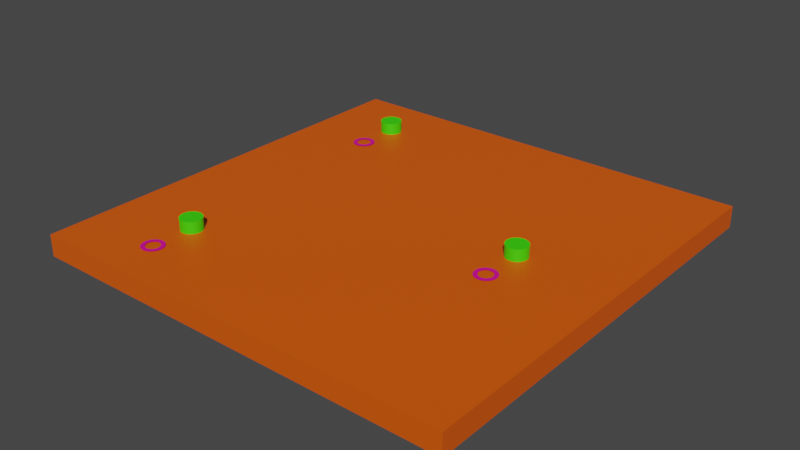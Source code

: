 # Source: riskmap.blend  (saved by Blender 3.6.13; exported with 4.5.12 LTS)
import bpy
from mathutils import Matrix  # noqa: F401  (used for matrix-valued properties, if any)

bpy.ops.wm.read_factory_settings(use_empty=True)
scene = bpy.context.scene
scene.name = 'Scene'

# ---- materials (node trees are filled in below, after node groups)
mat_floormat = bpy.data.materials.new('floormat')
mat_floormat.use_transparent_shadow = False
mat_circlemat_001 = bpy.data.materials.new('circlemat.001')
mat_circlemat_001.use_transparent_shadow = False
mat_basemat_001 = bpy.data.materials.new('basemat.001')
mat_basemat_001.use_transparent_shadow = False
mat_circlemat_003 = bpy.data.materials.new('circlemat.003')
mat_circlemat_003.use_transparent_shadow = False
mat_basemat_004 = bpy.data.materials.new('basemat.004')
mat_basemat_004.use_transparent_shadow = False
mat_circlemat_004 = bpy.data.materials.new('circlemat.004')
mat_circlemat_004.use_transparent_shadow = False
mat_basemat_006 = bpy.data.materials.new('basemat.006')
mat_basemat_006.use_transparent_shadow = False

# ---- material node trees
mat_floormat.use_nodes = True; mat_floormat.node_tree.nodes.clear()
_N = mat_floormat.node_tree.nodes; _L = mat_floormat.node_tree.links
n0 = _N.new('ShaderNodeBsdfPrincipled'); n0.name = 'Principled BSDF'; n0.location = (10, 300)
n0.distribution = 'GGX'
n0.subsurface_method = 'RANDOM_WALK_SKIN'
n0.inputs[0].default_value = (0.8, 0.09798, 0.0, 1.0)
n0.inputs[3].default_value = 1.45
n0.inputs[27].default_value = (0.0, 0.0, 0.0, 1.0)
n0.inputs[28].default_value = 1.0
n1 = _N.new('ShaderNodeOutputMaterial'); n1.name = 'Material Output'; n1.location = (300, 300)
_L.new(n0.outputs[0], n1.inputs[0])
n1.is_active_output = True
mat_circlemat_001.use_nodes = True; mat_circlemat_001.node_tree.nodes.clear()
_N = mat_circlemat_001.node_tree.nodes; _L = mat_circlemat_001.node_tree.links
n0 = _N.new('ShaderNodeBsdfPrincipled'); n0.name = 'Principled BSDF'; n0.location = (10, 300)
n0.distribution = 'GGX'
n0.subsurface_method = 'RANDOM_WALK_SKIN'
n0.inputs[0].default_value = (0.8, 0.0, 0.3101, 1.0)
n0.inputs[3].default_value = 1.45
n0.inputs[27].default_value = (0.0, 0.0, 0.0, 1.0)
n0.inputs[28].default_value = 1.0
n1 = _N.new('ShaderNodeOutputMaterial'); n1.name = 'Material Output'; n1.location = (300, 300)
_L.new(n0.outputs[0], n1.inputs[0])
n1.is_active_output = True
mat_basemat_001.use_nodes = True; mat_basemat_001.node_tree.nodes.clear()
_N = mat_basemat_001.node_tree.nodes; _L = mat_basemat_001.node_tree.links
n0 = _N.new('ShaderNodeBsdfPrincipled'); n0.name = 'Principled BSDF'; n0.location = (10, 300)
n0.distribution = 'GGX'
n0.subsurface_method = 'RANDOM_WALK_SKIN'
n0.inputs[0].default_value = (0.04133, 0.8, 0.0, 1.0)
n0.inputs[3].default_value = 1.45
n0.inputs[27].default_value = (0.0, 0.0, 0.0, 1.0)
n0.inputs[28].default_value = 1.0
n1 = _N.new('ShaderNodeOutputMaterial'); n1.name = 'Material Output'; n1.location = (300, 300)
_L.new(n0.outputs[0], n1.inputs[0])
n1.is_active_output = True
mat_circlemat_003.use_nodes = True; mat_circlemat_003.node_tree.nodes.clear()
_N = mat_circlemat_003.node_tree.nodes; _L = mat_circlemat_003.node_tree.links
n0 = _N.new('ShaderNodeBsdfPrincipled'); n0.name = 'Principled BSDF'; n0.location = (10, 300)
n0.distribution = 'GGX'
n0.subsurface_method = 'RANDOM_WALK_SKIN'
n0.inputs[0].default_value = (0.8, 0.0, 0.3101, 1.0)
n0.inputs[3].default_value = 1.45
n0.inputs[27].default_value = (0.0, 0.0, 0.0, 1.0)
n0.inputs[28].default_value = 1.0
n1 = _N.new('ShaderNodeOutputMaterial'); n1.name = 'Material Output'; n1.location = (300, 300)
_L.new(n0.outputs[0], n1.inputs[0])
n1.is_active_output = True
mat_basemat_004.use_nodes = True; mat_basemat_004.node_tree.nodes.clear()
_N = mat_basemat_004.node_tree.nodes; _L = mat_basemat_004.node_tree.links
n0 = _N.new('ShaderNodeBsdfPrincipled'); n0.name = 'Principled BSDF'; n0.location = (10, 300)
n0.distribution = 'GGX'
n0.subsurface_method = 'RANDOM_WALK_SKIN'
n0.inputs[0].default_value = (0.04133, 0.8, 0.0, 1.0)
n0.inputs[3].default_value = 1.45
n0.inputs[27].default_value = (0.0, 0.0, 0.0, 1.0)
n0.inputs[28].default_value = 1.0
n1 = _N.new('ShaderNodeOutputMaterial'); n1.name = 'Material Output'; n1.location = (300, 300)
_L.new(n0.outputs[0], n1.inputs[0])
n1.is_active_output = True
mat_circlemat_004.use_nodes = True; mat_circlemat_004.node_tree.nodes.clear()
_N = mat_circlemat_004.node_tree.nodes; _L = mat_circlemat_004.node_tree.links
n0 = _N.new('ShaderNodeBsdfPrincipled'); n0.name = 'Principled BSDF'; n0.location = (10, 300)
n0.distribution = 'GGX'
n0.subsurface_method = 'RANDOM_WALK_SKIN'
n0.inputs[0].default_value = (0.8, 0.0, 0.3101, 1.0)
n0.inputs[3].default_value = 1.45
n0.inputs[27].default_value = (0.0, 0.0, 0.0, 1.0)
n0.inputs[28].default_value = 1.0
n1 = _N.new('ShaderNodeOutputMaterial'); n1.name = 'Material Output'; n1.location = (300, 300)
_L.new(n0.outputs[0], n1.inputs[0])
n1.is_active_output = True
mat_basemat_006.use_nodes = True; mat_basemat_006.node_tree.nodes.clear()
_N = mat_basemat_006.node_tree.nodes; _L = mat_basemat_006.node_tree.links
n0 = _N.new('ShaderNodeBsdfPrincipled'); n0.name = 'Principled BSDF'; n0.location = (10, 300)
n0.distribution = 'GGX'
n0.subsurface_method = 'RANDOM_WALK_SKIN'
n0.inputs[0].default_value = (0.04133, 0.8, 0.0, 1.0)
n0.inputs[3].default_value = 1.45
n0.inputs[27].default_value = (0.0, 0.0, 0.0, 1.0)
n0.inputs[28].default_value = 1.0
n1 = _N.new('ShaderNodeOutputMaterial'); n1.name = 'Material Output'; n1.location = (300, 300)
_L.new(n0.outputs[0], n1.inputs[0])
n1.is_active_output = True

# ---- world
world_world = bpy.data.worlds.new('World'); scene.world = world_world
world_world.use_nodes = True; world_world.node_tree.nodes.clear()
_N = world_world.node_tree.nodes; _L = world_world.node_tree.links
n0 = _N.new('ShaderNodeOutputWorld'); n0.name = 'World Output'; n0.location = (300, 300)
n1 = _N.new('ShaderNodeBackground'); n1.name = 'Background'; n1.location = (10, 300)
n1.inputs[0].default_value = (0.05088, 0.05088, 0.05088, 1.0)
_L.new(n1.outputs[0], n0.inputs[0])
n0.is_active_output = True
world_world.color = (0.05088, 0.05088, 0.05088)
world_world.use_sun_shadow = False
world_world.sun_shadow_jitter_overblur = 0.0

# ---- meshes
me_floor = bpy.data.meshes.new('floor')
me_floor.from_pydata([(-1.0, -0.05, 20.0), (-1.0, 0.05, 20.0), (-1.0, -0.05, -20.0), (-1.0, 0.05, -20.0), (1.0, -0.05, 20.0), (1.0, 0.05, 20.0), (1.0, -0.05, -20.0), (1.0, 0.05, -20.0), (-1.0, 0.05, 7.829), (-0.366, 0.05, 7.704), (-1.0, -0.05, 20.0), (-1.0, 0.05, 20.0), (1.0, -0.05, 20.0), (1.0, 0.05, 20.0), (-1.0, 0.05, -4.494), (-0.1461, 0.05, -20.0), (-0.1294, 0.05, -4.545), (1.0, 0.05, -7.36), (1.0, 0.05, 14.64), (0.1504, 0.05, -7.083), (0.1355, 0.05, 7.159)], [], [(0, 1, 8, 14, 3, 2), (2, 3, 15, 7, 6), (6, 7, 17, 18, 5, 4), (2, 6, 4, 0), (7, 15, 16, 14, 8, 9, 5, 18, 20, 19, 17), (12, 13, 11, 10)])
_uv = me_floor.uv_layers.new(name='UVMap')
_uv.uv.foreach_set('vector', [0.375, 0.0, 0.625, 0.0, 0.625, 0.07607, 0.625, 0.1531, 0.625, 0.25, 0.375, 0.25, 0.375, 0.25, 0.625, 0.25, 0.625, 0.3567, 0.625, 0.5, 0.375, 0.5, 0.375, 0.5, 0.625, 0.5, 0.625, 0.579, 0.625, 0.7165, 0.625, 0.75, 0.375, 0.75, 0.125, 0.5, 0.375, 0.5, 0.375, 0.75, 0.125, 0.75, 0.625, 0.5, 0.7683, 0.5, 0.7662, 0.5966, 0.875, 0.5969, 0.875, 0.6739, 0.7958, 0.6732, 0.625, 0.75, 0.625, 0.7165, 0.7331, 0.6697, 0.7312, 0.5807, 0.625, 0.579, 0.375, 0.75, 0.625, 0.75, 0.625, 1.0, 0.375, 1.0])
me_floor.materials.append(mat_floormat)
me_floor.update()
me_denmark = bpy.data.meshes.new('denmark')
me_denmark.from_pydata([(-1.0, 0.05, -20.0), (-1.0, 0.05, -4.494), (-0.1461, 0.05, -20.0), (-0.1294, 0.05, -4.545)], [], [(1, 3, 2, 0)])
_uv = me_denmark.uv_layers.new(name='UVMap')
_uv.uv.foreach_set('vector', [0.875, 0.5969, 0.7662, 0.5966, 0.7683, 0.5, 0.875, 0.5])
me_denmark.materials.append(mat_floormat)
me_denmark.update()
me_sweden = bpy.data.meshes.new('sweden')
me_sweden.from_pydata([(1.0, 0.05, -7.36), (1.0, 0.05, 14.64), (0.1504, 0.05, -7.083), (0.1355, 0.05, 7.159)], [], [(0, 2, 3, 1)])
_uv = me_sweden.uv_layers.new(name='UVMap')
_uv.uv.foreach_set('vector', [0.625, 0.579, 0.7312, 0.5807, 0.7331, 0.6697, 0.625, 0.7165])
me_sweden.materials.append(mat_floormat)
me_sweden.update()
me_norway = bpy.data.meshes.new('norway')
me_norway.from_pydata([(-1.0, 0.05, 20.0), (1.0, 0.05, 20.0), (-1.0, 0.05, 7.829), (-0.366, 0.05, 7.704)], [], [(1, 3, 2, 0)])
_uv = me_norway.uv_layers.new(name='UVMap')
_uv.uv.foreach_set('vector', [0.625, 0.75, 0.7958, 0.6732, 0.875, 0.6739, 0.875, 0.75])
me_norway.materials.append(mat_floormat)
me_norway.update()
me_circle_001 = bpy.data.meshes.new('Circle.001')
me_circle_001.from_pydata([(0.0, 1.0, 0.0), (-0.1951, 0.9808, 0.0), (-0.3827, 0.9239, 0.0), (-0.5556, 0.8315, 0.0), (-0.7071, 0.7071, 0.0), (-0.8315, 0.5556, 0.0), (-0.9239, 0.3827, 0.0), (-0.9808, 0.1951, 0.0), (-1.0, 0.0, 0.0), (-0.9808, -0.1951, 0.0), (-0.9239, -0.3827, 0.0), (-0.8315, -0.5556, 0.0), (-0.7071, -0.7071, 0.0), (-0.5556, -0.8315, 0.0), (-0.3827, -0.9239, 0.0), (-0.1951, -0.9808, 0.0), (0.0, -1.0, 0.0), (0.1951, -0.9808, 0.0), (0.3827, -0.9239, 0.0), (0.5556, -0.8315, 0.0), (0.7071, -0.7071, 0.0), (0.8315, -0.5556, 0.0), (0.9239, -0.3827, 0.0), (0.9808, -0.1951, 0.0), (1.0, 0.0, 0.0), (0.9808, 0.1951, 0.0), (0.9239, 0.3827, 0.0), (0.8315, 0.5556, 0.0), (0.7071, 0.7071, 0.0), (0.5556, 0.8315, 0.0), (0.3827, 0.9239, 0.0), (0.1951, 0.9808, 0.0), (-1.37e-06, 0.6408, 0.0), (-0.125, 0.6285, 0.0), (-0.2452, 0.592, 0.0), (-0.356, 0.5328, 0.0), (-0.4531, 0.4531, 0.0), (-0.5328, 0.356, 0.0), (-0.592, 0.2452, 0.0), (-0.6285, 0.125, 0.0), (-0.6408, 0.0, 0.0), (-0.6285, -0.125, 0.0), (-0.592, -0.2452, 0.0), (-0.5328, -0.356, 0.0), (-0.4531, -0.4531, 0.0), (-0.356, -0.5328, 0.0), (-0.2452, -0.592, 0.0), (-0.125, -0.6285, 0.0), (-1.37e-06, -0.6408, 0.0), (0.125, -0.6285, 0.0), (0.2452, -0.592, 0.0), (0.356, -0.5328, 0.0), (0.4531, -0.4531, 0.0), (0.5328, -0.356, 0.0), (0.592, -0.2452, 0.0), (0.6285, -0.125, 0.0), (0.6408, 0.0, 0.0), (0.6285, 0.125, 0.0), (0.592, 0.2452, 0.0), (0.5328, 0.356, 0.0), (0.4531, 0.4531, 0.0), (0.356, 0.5328, 0.0), (0.2452, 0.592, 0.0), (0.125, 0.6285, 0.0)], [], [(11, 10, 42, 43), (25, 24, 56, 57), (12, 11, 43, 44), (26, 25, 57, 58), (13, 12, 44, 45), (27, 26, 58, 59), (14, 13, 45, 46), (1, 0, 32, 33), (28, 27, 59, 60), (15, 14, 46, 47), (2, 1, 33, 34), (29, 28, 60, 61), (16, 15, 47, 48), (3, 2, 34, 35), (30, 29, 61, 62), (17, 16, 48, 49), (4, 3, 35, 36), (31, 30, 62, 63), (18, 17, 49, 50), (5, 4, 36, 37), (0, 31, 63, 32), (19, 18, 50, 51), (6, 5, 37, 38), (20, 19, 51, 52), (7, 6, 38, 39), (21, 20, 52, 53), (8, 7, 39, 40), (22, 21, 53, 54), (9, 8, 40, 41), (23, 22, 54, 55), (10, 9, 41, 42), (24, 23, 55, 56)])
_uv = me_circle_001.uv_layers.new(name='UVMap')
_uv.uv.foreach_set('vector', [0.0, 0.0, 0.0, 0.0, 0.0, 0.0, 0.0, 0.0, 0.0, 0.0, 0.0, 0.0, 0.0, 0.0, 0.0, 0.0, 0.0, 0.0, 0.0, 0.0, 0.0, 0.0, 0.0, 0.0, 0.0, 0.0, 0.0, 0.0, 0.0, 0.0, 0.0, 0.0, 0.0, 0.0, 0.0, 0.0, 0.0, 0.0, 0.0, 0.0, 0.0, 0.0, 0.0, 0.0, 0.0, 0.0, 0.0, 0.0, 0.0, 0.0, 0.0, 0.0, 0.0, 0.0, 0.0, 0.0, 0.0, 0.0, 0.0, 0.0, 0.0, 0.0, 0.0, 0.0, 0.0, 0.0, 0.0, 0.0, 0.0, 0.0, 0.0, 0.0, 0.0, 0.0, 0.0, 0.0, 0.0, 0.0, 0.0, 0.0, 0.0, 0.0, 0.0, 0.0, 0.0, 0.0, 0.0, 0.0, 0.0, 0.0, 0.0, 0.0, 0.0, 0.0, 0.0, 0.0, 0.0, 0.0, 0.0, 0.0, 0.0, 0.0, 0.0, 0.0, 0.0, 0.0, 0.0, 0.0, 0.0, 0.0, 0.0, 0.0, 0.0, 0.0, 0.0, 0.0, 0.0, 0.0, 0.0, 0.0, 0.0, 0.0, 0.0, 0.0, 0.0, 0.0, 0.0, 0.0, 0.0, 0.0, 0.0, 0.0, 0.0, 0.0, 0.0, 0.0, 0.0, 0.0, 0.0, 0.0, 0.0, 0.0, 0.0, 0.0, 0.0, 0.0, 0.0, 0.0, 0.0, 0.0, 0.0, 0.0, 0.0, 0.0, 0.0, 0.0, 0.0, 0.0, 0.0, 0.0, 0.0, 0.0, 0.0, 0.0, 0.0, 0.0, 0.0, 0.0, 0.0, 0.0, 0.0, 0.0, 0.0, 0.0, 0.0, 0.0, 0.0, 0.0, 0.0, 0.0, 0.0, 0.0, 0.0, 0.0, 0.0, 0.0, 0.0, 0.0, 0.0, 0.0, 0.0, 0.0, 0.0, 0.0, 0.0, 0.0, 0.0, 0.0, 0.0, 0.0, 0.0, 0.0, 0.0, 0.0, 0.0, 0.0, 0.0, 0.0, 0.0, 0.0, 0.0, 0.0, 0.0, 0.0, 0.0, 0.0, 0.0, 0.0, 0.0, 0.0, 0.0, 0.0, 0.0, 0.0, 0.0, 0.0, 0.0, 0.0, 0.0, 0.0, 0.0, 0.0, 0.0, 0.0, 0.0, 0.0, 0.0, 0.0, 0.0, 0.0, 0.0, 0.0, 0.0, 0.0, 0.0, 0.0, 0.0, 0.0, 0.0, 0.0, 0.0, 0.0, 0.0, 0.0, 0.0, 0.0])
me_circle_001.materials.append(mat_circlemat_001)
me_circle_001.update()
me_base_005 = bpy.data.meshes.new('base.005')
me_base_005.from_pydata([(0.0, -1.0, -1.0), (0.0, 1.0, -1.0), (0.1951, -1.0, -0.9808), (0.1951, 1.0, -0.9808), (0.3827, -1.0, -0.9239), (0.3827, 1.0, -0.9239), (0.5556, -1.0, -0.8315), (0.5556, 1.0, -0.8315), (0.7071, -1.0, -0.7071), (0.7071, 1.0, -0.7071), (0.8315, -1.0, -0.5556), (0.8315, 1.0, -0.5556), (0.9239, -1.0, -0.3827), (0.9239, 1.0, -0.3827), (0.9808, -1.0, -0.1951), (0.9808, 1.0, -0.1951), (1.0, -1.0, 4.371e-08), (1.0, 1.0, -4.371e-08), (0.9808, -1.0, 0.1951), (0.9808, 1.0, 0.1951), (0.9239, -1.0, 0.3827), (0.9239, 1.0, 0.3827), (0.8315, -1.0, 0.5556), (0.8315, 1.0, 0.5556), (0.7071, -1.0, 0.7071), (0.7071, 1.0, 0.7071), (0.5556, -1.0, 0.8315), (0.5556, 1.0, 0.8315), (0.3827, -1.0, 0.9239), (0.3827, 1.0, 0.9239), (0.1951, -1.0, 0.9808), (0.1951, 1.0, 0.9808), (0.0, -1.0, 1.0), (0.0, 1.0, 1.0), (-0.1951, -1.0, 0.9808), (-0.1951, 1.0, 0.9808), (-0.3827, -1.0, 0.9239), (-0.3827, 1.0, 0.9239), (-0.5556, -1.0, 0.8315), (-0.5556, 1.0, 0.8315), (-0.7071, -1.0, 0.7071), (-0.7071, 1.0, 0.7071), (-0.8315, -1.0, 0.5556), (-0.8315, 1.0, 0.5556), (-0.9239, -1.0, 0.3827), (-0.9239, 1.0, 0.3827), (-0.9808, -1.0, 0.1951), (-0.9808, 1.0, 0.1951), (-1.0, -1.0, 4.371e-08), (-1.0, 1.0, -4.371e-08), (-0.9808, -1.0, -0.1951), (-0.9808, 1.0, -0.1951), (-0.9239, -1.0, -0.3827), (-0.9239, 1.0, -0.3827), (-0.8315, -1.0, -0.5556), (-0.8315, 1.0, -0.5556), (-0.7071, -1.0, -0.7071), (-0.7071, 1.0, -0.7071), (-0.5556, -1.0, -0.8315), (-0.5556, 1.0, -0.8315), (-0.3827, -1.0, -0.9239), (-0.3827, 1.0, -0.9239), (-0.1951, -1.0, -0.9808), (-0.1951, 1.0, -0.9808)], [], [(0, 1, 3, 2), (2, 3, 5, 4), (4, 5, 7, 6), (6, 7, 9, 8), (8, 9, 11, 10), (10, 11, 13, 12), (12, 13, 15, 14), (14, 15, 17, 16), (16, 17, 19, 18), (18, 19, 21, 20), (20, 21, 23, 22), (22, 23, 25, 24), (24, 25, 27, 26), (26, 27, 29, 28), (28, 29, 31, 30), (30, 31, 33, 32), (32, 33, 35, 34), (34, 35, 37, 36), (36, 37, 39, 38), (38, 39, 41, 40), (40, 41, 43, 42), (42, 43, 45, 44), (44, 45, 47, 46), (46, 47, 49, 48), (48, 49, 51, 50), (50, 51, 53, 52), (52, 53, 55, 54), (54, 55, 57, 56), (56, 57, 59, 58), (58, 59, 61, 60), (3, 1, 63, 61, 59, 57, 55, 53, 51, 49, 47, 45, 43, 41, 39, 37, 35, 33, 31, 29, 27, 25, 23, 21, 19, 17, 15, 13, 11, 9, 7, 5), (60, 61, 63, 62), (62, 63, 1, 0), (0, 2, 4, 6, 8, 10, 12, 14, 16, 18, 20, 22, 24, 26, 28, 30, 32, 34, 36, 38, 40, 42, 44, 46, 48, 50, 52, 54, 56, 58, 60, 62)])
_uv = me_base_005.uv_layers.new(name='UVMap')
_uv.uv.foreach_set('vector', [1.0, 0.5, 1.0, 1.0, 0.9688, 1.0, 0.9688, 0.5, 0.9688, 0.5, 0.9688, 1.0, 0.9375, 1.0, 0.9375, 0.5, 0.9375, 0.5, 0.9375, 1.0, 0.9062, 1.0, 0.9062, 0.5, 0.9062, 0.5, 0.9062, 1.0, 0.875, 1.0, 0.875, 0.5, 0.875, 0.5, 0.875, 1.0, 0.8438, 1.0, 0.8438, 0.5, 0.8438, 0.5, 0.8438, 1.0, 0.8125, 1.0, 0.8125, 0.5, 0.8125, 0.5, 0.8125, 1.0, 0.7812, 1.0, 0.7812, 0.5, 0.7812, 0.5, 0.7812, 1.0, 0.75, 1.0, 0.75, 0.5, 0.75, 0.5, 0.75, 1.0, 0.7188, 1.0, 0.7188, 0.5, 0.7188, 0.5, 0.7188, 1.0, 0.6875, 1.0, 0.6875, 0.5, 0.6875, 0.5, 0.6875, 1.0, 0.6562, 1.0, 0.6562, 0.5, 0.6562, 0.5, 0.6562, 1.0, 0.625, 1.0, 0.625, 0.5, 0.625, 0.5, 0.625, 1.0, 0.5938, 1.0, 0.5938, 0.5, 0.5938, 0.5, 0.5938, 1.0, 0.5625, 1.0, 0.5625, 0.5, 0.5625, 0.5, 0.5625, 1.0, 0.5312, 1.0, 0.5312, 0.5, 0.5312, 0.5, 0.5312, 1.0, 0.5, 1.0, 0.5, 0.5, 0.5, 0.5, 0.5, 1.0, 0.4688, 1.0, 0.4688, 0.5, 0.4688, 0.5, 0.4688, 1.0, 0.4375, 1.0, 0.4375, 0.5, 0.4375, 0.5, 0.4375, 1.0, 0.4062, 1.0, 0.4062, 0.5, 0.4062, 0.5, 0.4062, 1.0, 0.375, 1.0, 0.375, 0.5, 0.375, 0.5, 0.375, 1.0, 0.3438, 1.0, 0.3438, 0.5, 0.3438, 0.5, 0.3438, 1.0, 0.3125, 1.0, 0.3125, 0.5, 0.3125, 0.5, 0.3125, 1.0, 0.2812, 1.0, 0.2812, 0.5, 0.2812, 0.5, 0.2812, 1.0, 0.25, 1.0, 0.25, 0.5, 0.25, 0.5, 0.25, 1.0, 0.2188, 1.0, 0.2188, 0.5, 0.2188, 0.5, 0.2188, 1.0, 0.1875, 1.0, 0.1875, 0.5, 0.1875, 0.5, 0.1875, 1.0, 0.1562, 1.0, 0.1562, 0.5, 0.1562, 0.5, 0.1562, 1.0, 0.125, 1.0, 0.125, 0.5, 0.125, 0.5, 0.125, 1.0, 0.09375, 1.0, 0.09375, 0.5, 0.09375, 0.5, 0.09375, 1.0, 0.0625, 1.0, 0.0625, 0.5, 0.2968, 0.4854, 0.25, 0.49, 0.2032, 0.4854, 0.1582, 0.4717, 0.1167, 0.4496, 0.08029, 0.4197, 0.05045, 0.3833, 0.02827, 0.3418, 0.01461, 0.2968, 0.01, 0.25, 0.01461, 0.2032, 0.02827, 0.1582, 0.05045, 0.1167, 0.08029, 0.08029, 0.1167, 0.05045, 0.1582, 0.02827, 0.2032, 0.01461, 0.25, 0.01, 0.2968, 0.01461, 0.3418, 0.02827, 0.3833, 0.05045, 0.4197, 0.08029, 0.4496, 0.1167, 0.4717, 0.1582, 0.4854, 0.2032, 0.49, 0.25, 0.4854, 0.2968, 0.4717, 0.3418, 0.4496, 0.3833, 0.4197, 0.4197, 0.3833, 0.4496, 0.3418, 0.4717, 0.0625, 0.5, 0.0625, 1.0, 0.03125, 1.0, 0.03125, 0.5, 0.03125, 0.5, 0.03125, 1.0, 0.0, 1.0, 0.0, 0.5, 0.75, 0.49, 0.7968, 0.4854, 0.8418, 0.4717, 0.8833, 0.4496, 0.9197, 0.4197, 0.9496, 0.3833, 0.9717, 0.3418, 0.9854, 0.2968, 0.99, 0.25, 0.9854, 0.2032, 0.9717, 0.1582, 0.9496, 0.1167, 0.9197, 0.08029, 0.8833, 0.05045, 0.8418, 0.02827, 0.7968, 0.01461, 0.75, 0.01, 0.7032, 0.01461, 0.6582, 0.02827, 0.6167, 0.05045, 0.5803, 0.08029, 0.5504, 0.1167, 0.5283, 0.1582, 0.5146, 0.2032, 0.51, 0.25, 0.5146, 0.2968, 0.5283, 0.3418, 0.5504, 0.3833, 0.5803, 0.4197, 0.6167, 0.4496, 0.6582, 0.4717, 0.7032, 0.4854])
me_base_005.materials.append(mat_basemat_001)
me_base_005.update()
me_circle_003 = bpy.data.meshes.new('Circle.003')
me_circle_003.from_pydata([(0.0, 1.0, 0.0), (-0.1951, 0.9808, 0.0), (-0.3827, 0.9239, 0.0), (-0.5556, 0.8315, 0.0), (-0.7071, 0.7071, 0.0), (-0.8315, 0.5556, 0.0), (-0.9239, 0.3827, 0.0), (-0.9808, 0.1951, 0.0), (-1.0, 0.0, 0.0), (-0.9808, -0.1951, 0.0), (-0.9239, -0.3827, 0.0), (-0.8315, -0.5556, 0.0), (-0.7071, -0.7071, 0.0), (-0.5556, -0.8315, 0.0), (-0.3827, -0.9239, 0.0), (-0.1951, -0.9808, 0.0), (0.0, -1.0, 0.0), (0.1951, -0.9808, 0.0), (0.3827, -0.9239, 0.0), (0.5556, -0.8315, 0.0), (0.7071, -0.7071, 0.0), (0.8315, -0.5556, 0.0), (0.9239, -0.3827, 0.0), (0.9808, -0.1951, 0.0), (1.0, 0.0, 0.0), (0.9808, 0.1951, 0.0), (0.9239, 0.3827, 0.0), (0.8315, 0.5556, 0.0), (0.7071, 0.7071, 0.0), (0.5556, 0.8315, 0.0), (0.3827, 0.9239, 0.0), (0.1951, 0.9808, 0.0), (-1.37e-06, 0.6408, 0.0), (-0.125, 0.6285, 0.0), (-0.2452, 0.592, 0.0), (-0.356, 0.5328, 0.0), (-0.4531, 0.4531, 0.0), (-0.5328, 0.356, 0.0), (-0.592, 0.2452, 0.0), (-0.6285, 0.125, 0.0), (-0.6408, 0.0, 0.0), (-0.6285, -0.125, 0.0), (-0.592, -0.2452, 0.0), (-0.5328, -0.356, 0.0), (-0.4531, -0.4531, 0.0), (-0.356, -0.5328, 0.0), (-0.2452, -0.592, 0.0), (-0.125, -0.6285, 0.0), (-1.37e-06, -0.6408, 0.0), (0.125, -0.6285, 0.0), (0.2452, -0.592, 0.0), (0.356, -0.5328, 0.0), (0.4531, -0.4531, 0.0), (0.5328, -0.356, 0.0), (0.592, -0.2452, 0.0), (0.6285, -0.125, 0.0), (0.6408, 0.0, 0.0), (0.6285, 0.125, 0.0), (0.592, 0.2452, 0.0), (0.5328, 0.356, 0.0), (0.4531, 0.4531, 0.0), (0.356, 0.5328, 0.0), (0.2452, 0.592, 0.0), (0.125, 0.6285, 0.0)], [], [(11, 10, 42, 43), (25, 24, 56, 57), (12, 11, 43, 44), (26, 25, 57, 58), (13, 12, 44, 45), (27, 26, 58, 59), (14, 13, 45, 46), (1, 0, 32, 33), (28, 27, 59, 60), (15, 14, 46, 47), (2, 1, 33, 34), (29, 28, 60, 61), (16, 15, 47, 48), (3, 2, 34, 35), (30, 29, 61, 62), (17, 16, 48, 49), (4, 3, 35, 36), (31, 30, 62, 63), (18, 17, 49, 50), (5, 4, 36, 37), (0, 31, 63, 32), (19, 18, 50, 51), (6, 5, 37, 38), (20, 19, 51, 52), (7, 6, 38, 39), (21, 20, 52, 53), (8, 7, 39, 40), (22, 21, 53, 54), (9, 8, 40, 41), (23, 22, 54, 55), (10, 9, 41, 42), (24, 23, 55, 56)])
_uv = me_circle_003.uv_layers.new(name='UVMap')
_uv.uv.foreach_set('vector', [0.0, 0.0, 0.0, 0.0, 0.0, 0.0, 0.0, 0.0, 0.0, 0.0, 0.0, 0.0, 0.0, 0.0, 0.0, 0.0, 0.0, 0.0, 0.0, 0.0, 0.0, 0.0, 0.0, 0.0, 0.0, 0.0, 0.0, 0.0, 0.0, 0.0, 0.0, 0.0, 0.0, 0.0, 0.0, 0.0, 0.0, 0.0, 0.0, 0.0, 0.0, 0.0, 0.0, 0.0, 0.0, 0.0, 0.0, 0.0, 0.0, 0.0, 0.0, 0.0, 0.0, 0.0, 0.0, 0.0, 0.0, 0.0, 0.0, 0.0, 0.0, 0.0, 0.0, 0.0, 0.0, 0.0, 0.0, 0.0, 0.0, 0.0, 0.0, 0.0, 0.0, 0.0, 0.0, 0.0, 0.0, 0.0, 0.0, 0.0, 0.0, 0.0, 0.0, 0.0, 0.0, 0.0, 0.0, 0.0, 0.0, 0.0, 0.0, 0.0, 0.0, 0.0, 0.0, 0.0, 0.0, 0.0, 0.0, 0.0, 0.0, 0.0, 0.0, 0.0, 0.0, 0.0, 0.0, 0.0, 0.0, 0.0, 0.0, 0.0, 0.0, 0.0, 0.0, 0.0, 0.0, 0.0, 0.0, 0.0, 0.0, 0.0, 0.0, 0.0, 0.0, 0.0, 0.0, 0.0, 0.0, 0.0, 0.0, 0.0, 0.0, 0.0, 0.0, 0.0, 0.0, 0.0, 0.0, 0.0, 0.0, 0.0, 0.0, 0.0, 0.0, 0.0, 0.0, 0.0, 0.0, 0.0, 0.0, 0.0, 0.0, 0.0, 0.0, 0.0, 0.0, 0.0, 0.0, 0.0, 0.0, 0.0, 0.0, 0.0, 0.0, 0.0, 0.0, 0.0, 0.0, 0.0, 0.0, 0.0, 0.0, 0.0, 0.0, 0.0, 0.0, 0.0, 0.0, 0.0, 0.0, 0.0, 0.0, 0.0, 0.0, 0.0, 0.0, 0.0, 0.0, 0.0, 0.0, 0.0, 0.0, 0.0, 0.0, 0.0, 0.0, 0.0, 0.0, 0.0, 0.0, 0.0, 0.0, 0.0, 0.0, 0.0, 0.0, 0.0, 0.0, 0.0, 0.0, 0.0, 0.0, 0.0, 0.0, 0.0, 0.0, 0.0, 0.0, 0.0, 0.0, 0.0, 0.0, 0.0, 0.0, 0.0, 0.0, 0.0, 0.0, 0.0, 0.0, 0.0, 0.0, 0.0, 0.0, 0.0, 0.0, 0.0, 0.0, 0.0, 0.0, 0.0, 0.0, 0.0, 0.0, 0.0, 0.0, 0.0, 0.0, 0.0, 0.0, 0.0, 0.0, 0.0, 0.0, 0.0])
me_circle_003.materials.append(mat_circlemat_003)
me_circle_003.update()
me_base_008 = bpy.data.meshes.new('base.008')
me_base_008.from_pydata([(0.0, -1.0, -1.0), (0.0, 1.0, -1.0), (0.1951, -1.0, -0.9808), (0.1951, 1.0, -0.9808), (0.3827, -1.0, -0.9239), (0.3827, 1.0, -0.9239), (0.5556, -1.0, -0.8315), (0.5556, 1.0, -0.8315), (0.7071, -1.0, -0.7071), (0.7071, 1.0, -0.7071), (0.8315, -1.0, -0.5556), (0.8315, 1.0, -0.5556), (0.9239, -1.0, -0.3827), (0.9239, 1.0, -0.3827), (0.9808, -1.0, -0.1951), (0.9808, 1.0, -0.1951), (1.0, -1.0, 4.371e-08), (1.0, 1.0, -4.371e-08), (0.9808, -1.0, 0.1951), (0.9808, 1.0, 0.1951), (0.9239, -1.0, 0.3827), (0.9239, 1.0, 0.3827), (0.8315, -1.0, 0.5556), (0.8315, 1.0, 0.5556), (0.7071, -1.0, 0.7071), (0.7071, 1.0, 0.7071), (0.5556, -1.0, 0.8315), (0.5556, 1.0, 0.8315), (0.3827, -1.0, 0.9239), (0.3827, 1.0, 0.9239), (0.1951, -1.0, 0.9808), (0.1951, 1.0, 0.9808), (0.0, -1.0, 1.0), (0.0, 1.0, 1.0), (-0.1951, -1.0, 0.9808), (-0.1951, 1.0, 0.9808), (-0.3827, -1.0, 0.9239), (-0.3827, 1.0, 0.9239), (-0.5556, -1.0, 0.8315), (-0.5556, 1.0, 0.8315), (-0.7071, -1.0, 0.7071), (-0.7071, 1.0, 0.7071), (-0.8315, -1.0, 0.5556), (-0.8315, 1.0, 0.5556), (-0.9239, -1.0, 0.3827), (-0.9239, 1.0, 0.3827), (-0.9808, -1.0, 0.1951), (-0.9808, 1.0, 0.1951), (-1.0, -1.0, 4.371e-08), (-1.0, 1.0, -4.371e-08), (-0.9808, -1.0, -0.1951), (-0.9808, 1.0, -0.1951), (-0.9239, -1.0, -0.3827), (-0.9239, 1.0, -0.3827), (-0.8315, -1.0, -0.5556), (-0.8315, 1.0, -0.5556), (-0.7071, -1.0, -0.7071), (-0.7071, 1.0, -0.7071), (-0.5556, -1.0, -0.8315), (-0.5556, 1.0, -0.8315), (-0.3827, -1.0, -0.9239), (-0.3827, 1.0, -0.9239), (-0.1951, -1.0, -0.9808), (-0.1951, 1.0, -0.9808)], [], [(0, 1, 3, 2), (2, 3, 5, 4), (4, 5, 7, 6), (6, 7, 9, 8), (8, 9, 11, 10), (10, 11, 13, 12), (12, 13, 15, 14), (14, 15, 17, 16), (16, 17, 19, 18), (18, 19, 21, 20), (20, 21, 23, 22), (22, 23, 25, 24), (24, 25, 27, 26), (26, 27, 29, 28), (28, 29, 31, 30), (30, 31, 33, 32), (32, 33, 35, 34), (34, 35, 37, 36), (36, 37, 39, 38), (38, 39, 41, 40), (40, 41, 43, 42), (42, 43, 45, 44), (44, 45, 47, 46), (46, 47, 49, 48), (48, 49, 51, 50), (50, 51, 53, 52), (52, 53, 55, 54), (54, 55, 57, 56), (56, 57, 59, 58), (58, 59, 61, 60), (3, 1, 63, 61, 59, 57, 55, 53, 51, 49, 47, 45, 43, 41, 39, 37, 35, 33, 31, 29, 27, 25, 23, 21, 19, 17, 15, 13, 11, 9, 7, 5), (60, 61, 63, 62), (62, 63, 1, 0), (0, 2, 4, 6, 8, 10, 12, 14, 16, 18, 20, 22, 24, 26, 28, 30, 32, 34, 36, 38, 40, 42, 44, 46, 48, 50, 52, 54, 56, 58, 60, 62)])
_uv = me_base_008.uv_layers.new(name='UVMap')
_uv.uv.foreach_set('vector', [1.0, 0.5, 1.0, 1.0, 0.9688, 1.0, 0.9688, 0.5, 0.9688, 0.5, 0.9688, 1.0, 0.9375, 1.0, 0.9375, 0.5, 0.9375, 0.5, 0.9375, 1.0, 0.9062, 1.0, 0.9062, 0.5, 0.9062, 0.5, 0.9062, 1.0, 0.875, 1.0, 0.875, 0.5, 0.875, 0.5, 0.875, 1.0, 0.8438, 1.0, 0.8438, 0.5, 0.8438, 0.5, 0.8438, 1.0, 0.8125, 1.0, 0.8125, 0.5, 0.8125, 0.5, 0.8125, 1.0, 0.7812, 1.0, 0.7812, 0.5, 0.7812, 0.5, 0.7812, 1.0, 0.75, 1.0, 0.75, 0.5, 0.75, 0.5, 0.75, 1.0, 0.7188, 1.0, 0.7188, 0.5, 0.7188, 0.5, 0.7188, 1.0, 0.6875, 1.0, 0.6875, 0.5, 0.6875, 0.5, 0.6875, 1.0, 0.6562, 1.0, 0.6562, 0.5, 0.6562, 0.5, 0.6562, 1.0, 0.625, 1.0, 0.625, 0.5, 0.625, 0.5, 0.625, 1.0, 0.5938, 1.0, 0.5938, 0.5, 0.5938, 0.5, 0.5938, 1.0, 0.5625, 1.0, 0.5625, 0.5, 0.5625, 0.5, 0.5625, 1.0, 0.5312, 1.0, 0.5312, 0.5, 0.5312, 0.5, 0.5312, 1.0, 0.5, 1.0, 0.5, 0.5, 0.5, 0.5, 0.5, 1.0, 0.4688, 1.0, 0.4688, 0.5, 0.4688, 0.5, 0.4688, 1.0, 0.4375, 1.0, 0.4375, 0.5, 0.4375, 0.5, 0.4375, 1.0, 0.4062, 1.0, 0.4062, 0.5, 0.4062, 0.5, 0.4062, 1.0, 0.375, 1.0, 0.375, 0.5, 0.375, 0.5, 0.375, 1.0, 0.3438, 1.0, 0.3438, 0.5, 0.3438, 0.5, 0.3438, 1.0, 0.3125, 1.0, 0.3125, 0.5, 0.3125, 0.5, 0.3125, 1.0, 0.2812, 1.0, 0.2812, 0.5, 0.2812, 0.5, 0.2812, 1.0, 0.25, 1.0, 0.25, 0.5, 0.25, 0.5, 0.25, 1.0, 0.2188, 1.0, 0.2188, 0.5, 0.2188, 0.5, 0.2188, 1.0, 0.1875, 1.0, 0.1875, 0.5, 0.1875, 0.5, 0.1875, 1.0, 0.1562, 1.0, 0.1562, 0.5, 0.1562, 0.5, 0.1562, 1.0, 0.125, 1.0, 0.125, 0.5, 0.125, 0.5, 0.125, 1.0, 0.09375, 1.0, 0.09375, 0.5, 0.09375, 0.5, 0.09375, 1.0, 0.0625, 1.0, 0.0625, 0.5, 0.2968, 0.4854, 0.25, 0.49, 0.2032, 0.4854, 0.1582, 0.4717, 0.1167, 0.4496, 0.08029, 0.4197, 0.05045, 0.3833, 0.02827, 0.3418, 0.01461, 0.2968, 0.01, 0.25, 0.01461, 0.2032, 0.02827, 0.1582, 0.05045, 0.1167, 0.08029, 0.08029, 0.1167, 0.05045, 0.1582, 0.02827, 0.2032, 0.01461, 0.25, 0.01, 0.2968, 0.01461, 0.3418, 0.02827, 0.3833, 0.05045, 0.4197, 0.08029, 0.4496, 0.1167, 0.4717, 0.1582, 0.4854, 0.2032, 0.49, 0.25, 0.4854, 0.2968, 0.4717, 0.3418, 0.4496, 0.3833, 0.4197, 0.4197, 0.3833, 0.4496, 0.3418, 0.4717, 0.0625, 0.5, 0.0625, 1.0, 0.03125, 1.0, 0.03125, 0.5, 0.03125, 0.5, 0.03125, 1.0, 0.0, 1.0, 0.0, 0.5, 0.75, 0.49, 0.7968, 0.4854, 0.8418, 0.4717, 0.8833, 0.4496, 0.9197, 0.4197, 0.9496, 0.3833, 0.9717, 0.3418, 0.9854, 0.2968, 0.99, 0.25, 0.9854, 0.2032, 0.9717, 0.1582, 0.9496, 0.1167, 0.9197, 0.08029, 0.8833, 0.05045, 0.8418, 0.02827, 0.7968, 0.01461, 0.75, 0.01, 0.7032, 0.01461, 0.6582, 0.02827, 0.6167, 0.05045, 0.5803, 0.08029, 0.5504, 0.1167, 0.5283, 0.1582, 0.5146, 0.2032, 0.51, 0.25, 0.5146, 0.2968, 0.5283, 0.3418, 0.5504, 0.3833, 0.5803, 0.4197, 0.6167, 0.4496, 0.6582, 0.4717, 0.7032, 0.4854])
me_base_008.materials.append(mat_basemat_004)
me_base_008.update()
me_circle_004 = bpy.data.meshes.new('Circle.004')
me_circle_004.from_pydata([(0.0, 1.0, 0.0), (-0.1951, 0.9808, 0.0), (-0.3827, 0.9239, 0.0), (-0.5556, 0.8315, 0.0), (-0.7071, 0.7071, 0.0), (-0.8315, 0.5556, 0.0), (-0.9239, 0.3827, 0.0), (-0.9808, 0.1951, 0.0), (-1.0, 0.0, 0.0), (-0.9808, -0.1951, 0.0), (-0.9239, -0.3827, 0.0), (-0.8315, -0.5556, 0.0), (-0.7071, -0.7071, 0.0), (-0.5556, -0.8315, 0.0), (-0.3827, -0.9239, 0.0), (-0.1951, -0.9808, 0.0), (0.0, -1.0, 0.0), (0.1951, -0.9808, 0.0), (0.3827, -0.9239, 0.0), (0.5556, -0.8315, 0.0), (0.7071, -0.7071, 0.0), (0.8315, -0.5556, 0.0), (0.9239, -0.3827, 0.0), (0.9808, -0.1951, 0.0), (1.0, 0.0, 0.0), (0.9808, 0.1951, 0.0), (0.9239, 0.3827, 0.0), (0.8315, 0.5556, 0.0), (0.7071, 0.7071, 0.0), (0.5556, 0.8315, 0.0), (0.3827, 0.9239, 0.0), (0.1951, 0.9808, 0.0), (-1.37e-06, 0.6408, 0.0), (-0.125, 0.6285, 0.0), (-0.2452, 0.592, 0.0), (-0.356, 0.5328, 0.0), (-0.4531, 0.4531, 0.0), (-0.5328, 0.356, 0.0), (-0.592, 0.2452, 0.0), (-0.6285, 0.125, 0.0), (-0.6408, 0.0, 0.0), (-0.6285, -0.125, 0.0), (-0.592, -0.2452, 0.0), (-0.5328, -0.356, 0.0), (-0.4531, -0.4531, 0.0), (-0.356, -0.5328, 0.0), (-0.2452, -0.592, 0.0), (-0.125, -0.6285, 0.0), (-1.37e-06, -0.6408, 0.0), (0.125, -0.6285, 0.0), (0.2452, -0.592, 0.0), (0.356, -0.5328, 0.0), (0.4531, -0.4531, 0.0), (0.5328, -0.356, 0.0), (0.592, -0.2452, 0.0), (0.6285, -0.125, 0.0), (0.6408, 0.0, 0.0), (0.6285, 0.125, 0.0), (0.592, 0.2452, 0.0), (0.5328, 0.356, 0.0), (0.4531, 0.4531, 0.0), (0.356, 0.5328, 0.0), (0.2452, 0.592, 0.0), (0.125, 0.6285, 0.0)], [], [(11, 10, 42, 43), (25, 24, 56, 57), (12, 11, 43, 44), (26, 25, 57, 58), (13, 12, 44, 45), (27, 26, 58, 59), (14, 13, 45, 46), (1, 0, 32, 33), (28, 27, 59, 60), (15, 14, 46, 47), (2, 1, 33, 34), (29, 28, 60, 61), (16, 15, 47, 48), (3, 2, 34, 35), (30, 29, 61, 62), (17, 16, 48, 49), (4, 3, 35, 36), (31, 30, 62, 63), (18, 17, 49, 50), (5, 4, 36, 37), (0, 31, 63, 32), (19, 18, 50, 51), (6, 5, 37, 38), (20, 19, 51, 52), (7, 6, 38, 39), (21, 20, 52, 53), (8, 7, 39, 40), (22, 21, 53, 54), (9, 8, 40, 41), (23, 22, 54, 55), (10, 9, 41, 42), (24, 23, 55, 56)])
_uv = me_circle_004.uv_layers.new(name='UVMap')
_uv.uv.foreach_set('vector', [0.0, 0.0, 0.0, 0.0, 0.0, 0.0, 0.0, 0.0, 0.0, 0.0, 0.0, 0.0, 0.0, 0.0, 0.0, 0.0, 0.0, 0.0, 0.0, 0.0, 0.0, 0.0, 0.0, 0.0, 0.0, 0.0, 0.0, 0.0, 0.0, 0.0, 0.0, 0.0, 0.0, 0.0, 0.0, 0.0, 0.0, 0.0, 0.0, 0.0, 0.0, 0.0, 0.0, 0.0, 0.0, 0.0, 0.0, 0.0, 0.0, 0.0, 0.0, 0.0, 0.0, 0.0, 0.0, 0.0, 0.0, 0.0, 0.0, 0.0, 0.0, 0.0, 0.0, 0.0, 0.0, 0.0, 0.0, 0.0, 0.0, 0.0, 0.0, 0.0, 0.0, 0.0, 0.0, 0.0, 0.0, 0.0, 0.0, 0.0, 0.0, 0.0, 0.0, 0.0, 0.0, 0.0, 0.0, 0.0, 0.0, 0.0, 0.0, 0.0, 0.0, 0.0, 0.0, 0.0, 0.0, 0.0, 0.0, 0.0, 0.0, 0.0, 0.0, 0.0, 0.0, 0.0, 0.0, 0.0, 0.0, 0.0, 0.0, 0.0, 0.0, 0.0, 0.0, 0.0, 0.0, 0.0, 0.0, 0.0, 0.0, 0.0, 0.0, 0.0, 0.0, 0.0, 0.0, 0.0, 0.0, 0.0, 0.0, 0.0, 0.0, 0.0, 0.0, 0.0, 0.0, 0.0, 0.0, 0.0, 0.0, 0.0, 0.0, 0.0, 0.0, 0.0, 0.0, 0.0, 0.0, 0.0, 0.0, 0.0, 0.0, 0.0, 0.0, 0.0, 0.0, 0.0, 0.0, 0.0, 0.0, 0.0, 0.0, 0.0, 0.0, 0.0, 0.0, 0.0, 0.0, 0.0, 0.0, 0.0, 0.0, 0.0, 0.0, 0.0, 0.0, 0.0, 0.0, 0.0, 0.0, 0.0, 0.0, 0.0, 0.0, 0.0, 0.0, 0.0, 0.0, 0.0, 0.0, 0.0, 0.0, 0.0, 0.0, 0.0, 0.0, 0.0, 0.0, 0.0, 0.0, 0.0, 0.0, 0.0, 0.0, 0.0, 0.0, 0.0, 0.0, 0.0, 0.0, 0.0, 0.0, 0.0, 0.0, 0.0, 0.0, 0.0, 0.0, 0.0, 0.0, 0.0, 0.0, 0.0, 0.0, 0.0, 0.0, 0.0, 0.0, 0.0, 0.0, 0.0, 0.0, 0.0, 0.0, 0.0, 0.0, 0.0, 0.0, 0.0, 0.0, 0.0, 0.0, 0.0, 0.0, 0.0, 0.0, 0.0, 0.0, 0.0, 0.0, 0.0, 0.0, 0.0, 0.0, 0.0])
me_circle_004.materials.append(mat_circlemat_004)
me_circle_004.update()
me_base_010 = bpy.data.meshes.new('base.010')
me_base_010.from_pydata([(0.0, -1.0, -1.0), (0.0, 1.0, -1.0), (0.1951, -1.0, -0.9808), (0.1951, 1.0, -0.9808), (0.3827, -1.0, -0.9239), (0.3827, 1.0, -0.9239), (0.5556, -1.0, -0.8315), (0.5556, 1.0, -0.8315), (0.7071, -1.0, -0.7071), (0.7071, 1.0, -0.7071), (0.8315, -1.0, -0.5556), (0.8315, 1.0, -0.5556), (0.9239, -1.0, -0.3827), (0.9239, 1.0, -0.3827), (0.9808, -1.0, -0.1951), (0.9808, 1.0, -0.1951), (1.0, -1.0, 4.371e-08), (1.0, 1.0, -4.371e-08), (0.9808, -1.0, 0.1951), (0.9808, 1.0, 0.1951), (0.9239, -1.0, 0.3827), (0.9239, 1.0, 0.3827), (0.8315, -1.0, 0.5556), (0.8315, 1.0, 0.5556), (0.7071, -1.0, 0.7071), (0.7071, 1.0, 0.7071), (0.5556, -1.0, 0.8315), (0.5556, 1.0, 0.8315), (0.3827, -1.0, 0.9239), (0.3827, 1.0, 0.9239), (0.1951, -1.0, 0.9808), (0.1951, 1.0, 0.9808), (0.0, -1.0, 1.0), (0.0, 1.0, 1.0), (-0.1951, -1.0, 0.9808), (-0.1951, 1.0, 0.9808), (-0.3827, -1.0, 0.9239), (-0.3827, 1.0, 0.9239), (-0.5556, -1.0, 0.8315), (-0.5556, 1.0, 0.8315), (-0.7071, -1.0, 0.7071), (-0.7071, 1.0, 0.7071), (-0.8315, -1.0, 0.5556), (-0.8315, 1.0, 0.5556), (-0.9239, -1.0, 0.3827), (-0.9239, 1.0, 0.3827), (-0.9808, -1.0, 0.1951), (-0.9808, 1.0, 0.1951), (-1.0, -1.0, 4.371e-08), (-1.0, 1.0, -4.371e-08), (-0.9808, -1.0, -0.1951), (-0.9808, 1.0, -0.1951), (-0.9239, -1.0, -0.3827), (-0.9239, 1.0, -0.3827), (-0.8315, -1.0, -0.5556), (-0.8315, 1.0, -0.5556), (-0.7071, -1.0, -0.7071), (-0.7071, 1.0, -0.7071), (-0.5556, -1.0, -0.8315), (-0.5556, 1.0, -0.8315), (-0.3827, -1.0, -0.9239), (-0.3827, 1.0, -0.9239), (-0.1951, -1.0, -0.9808), (-0.1951, 1.0, -0.9808)], [], [(0, 1, 3, 2), (2, 3, 5, 4), (4, 5, 7, 6), (6, 7, 9, 8), (8, 9, 11, 10), (10, 11, 13, 12), (12, 13, 15, 14), (14, 15, 17, 16), (16, 17, 19, 18), (18, 19, 21, 20), (20, 21, 23, 22), (22, 23, 25, 24), (24, 25, 27, 26), (26, 27, 29, 28), (28, 29, 31, 30), (30, 31, 33, 32), (32, 33, 35, 34), (34, 35, 37, 36), (36, 37, 39, 38), (38, 39, 41, 40), (40, 41, 43, 42), (42, 43, 45, 44), (44, 45, 47, 46), (46, 47, 49, 48), (48, 49, 51, 50), (50, 51, 53, 52), (52, 53, 55, 54), (54, 55, 57, 56), (56, 57, 59, 58), (58, 59, 61, 60), (3, 1, 63, 61, 59, 57, 55, 53, 51, 49, 47, 45, 43, 41, 39, 37, 35, 33, 31, 29, 27, 25, 23, 21, 19, 17, 15, 13, 11, 9, 7, 5), (60, 61, 63, 62), (62, 63, 1, 0), (0, 2, 4, 6, 8, 10, 12, 14, 16, 18, 20, 22, 24, 26, 28, 30, 32, 34, 36, 38, 40, 42, 44, 46, 48, 50, 52, 54, 56, 58, 60, 62)])
_uv = me_base_010.uv_layers.new(name='UVMap')
_uv.uv.foreach_set('vector', [1.0, 0.5, 1.0, 1.0, 0.9688, 1.0, 0.9688, 0.5, 0.9688, 0.5, 0.9688, 1.0, 0.9375, 1.0, 0.9375, 0.5, 0.9375, 0.5, 0.9375, 1.0, 0.9062, 1.0, 0.9062, 0.5, 0.9062, 0.5, 0.9062, 1.0, 0.875, 1.0, 0.875, 0.5, 0.875, 0.5, 0.875, 1.0, 0.8438, 1.0, 0.8438, 0.5, 0.8438, 0.5, 0.8438, 1.0, 0.8125, 1.0, 0.8125, 0.5, 0.8125, 0.5, 0.8125, 1.0, 0.7812, 1.0, 0.7812, 0.5, 0.7812, 0.5, 0.7812, 1.0, 0.75, 1.0, 0.75, 0.5, 0.75, 0.5, 0.75, 1.0, 0.7188, 1.0, 0.7188, 0.5, 0.7188, 0.5, 0.7188, 1.0, 0.6875, 1.0, 0.6875, 0.5, 0.6875, 0.5, 0.6875, 1.0, 0.6562, 1.0, 0.6562, 0.5, 0.6562, 0.5, 0.6562, 1.0, 0.625, 1.0, 0.625, 0.5, 0.625, 0.5, 0.625, 1.0, 0.5938, 1.0, 0.5938, 0.5, 0.5938, 0.5, 0.5938, 1.0, 0.5625, 1.0, 0.5625, 0.5, 0.5625, 0.5, 0.5625, 1.0, 0.5312, 1.0, 0.5312, 0.5, 0.5312, 0.5, 0.5312, 1.0, 0.5, 1.0, 0.5, 0.5, 0.5, 0.5, 0.5, 1.0, 0.4688, 1.0, 0.4688, 0.5, 0.4688, 0.5, 0.4688, 1.0, 0.4375, 1.0, 0.4375, 0.5, 0.4375, 0.5, 0.4375, 1.0, 0.4062, 1.0, 0.4062, 0.5, 0.4062, 0.5, 0.4062, 1.0, 0.375, 1.0, 0.375, 0.5, 0.375, 0.5, 0.375, 1.0, 0.3438, 1.0, 0.3438, 0.5, 0.3438, 0.5, 0.3438, 1.0, 0.3125, 1.0, 0.3125, 0.5, 0.3125, 0.5, 0.3125, 1.0, 0.2812, 1.0, 0.2812, 0.5, 0.2812, 0.5, 0.2812, 1.0, 0.25, 1.0, 0.25, 0.5, 0.25, 0.5, 0.25, 1.0, 0.2188, 1.0, 0.2188, 0.5, 0.2188, 0.5, 0.2188, 1.0, 0.1875, 1.0, 0.1875, 0.5, 0.1875, 0.5, 0.1875, 1.0, 0.1562, 1.0, 0.1562, 0.5, 0.1562, 0.5, 0.1562, 1.0, 0.125, 1.0, 0.125, 0.5, 0.125, 0.5, 0.125, 1.0, 0.09375, 1.0, 0.09375, 0.5, 0.09375, 0.5, 0.09375, 1.0, 0.0625, 1.0, 0.0625, 0.5, 0.2968, 0.4854, 0.25, 0.49, 0.2032, 0.4854, 0.1582, 0.4717, 0.1167, 0.4496, 0.08029, 0.4197, 0.05045, 0.3833, 0.02827, 0.3418, 0.01461, 0.2968, 0.01, 0.25, 0.01461, 0.2032, 0.02827, 0.1582, 0.05045, 0.1167, 0.08029, 0.08029, 0.1167, 0.05045, 0.1582, 0.02827, 0.2032, 0.01461, 0.25, 0.01, 0.2968, 0.01461, 0.3418, 0.02827, 0.3833, 0.05045, 0.4197, 0.08029, 0.4496, 0.1167, 0.4717, 0.1582, 0.4854, 0.2032, 0.49, 0.25, 0.4854, 0.2968, 0.4717, 0.3418, 0.4496, 0.3833, 0.4197, 0.4197, 0.3833, 0.4496, 0.3418, 0.4717, 0.0625, 0.5, 0.0625, 1.0, 0.03125, 1.0, 0.03125, 0.5, 0.03125, 0.5, 0.03125, 1.0, 0.0, 1.0, 0.0, 0.5, 0.75, 0.49, 0.7968, 0.4854, 0.8418, 0.4717, 0.8833, 0.4496, 0.9197, 0.4197, 0.9496, 0.3833, 0.9717, 0.3418, 0.9854, 0.2968, 0.99, 0.25, 0.9854, 0.2032, 0.9717, 0.1582, 0.9496, 0.1167, 0.9197, 0.08029, 0.8833, 0.05045, 0.8418, 0.02827, 0.7968, 0.01461, 0.75, 0.01, 0.7032, 0.01461, 0.6582, 0.02827, 0.6167, 0.05045, 0.5803, 0.08029, 0.5504, 0.1167, 0.5283, 0.1582, 0.5146, 0.2032, 0.51, 0.25, 0.5146, 0.2968, 0.5283, 0.3418, 0.5504, 0.3833, 0.5803, 0.4197, 0.6167, 0.4496, 0.6582, 0.4717, 0.7032, 0.4854])
me_base_010.materials.append(mat_basemat_006)
me_base_010.update()

# ---- objects
ob_floor = bpy.data.objects.new('floor', me_floor)
ob_denmark = bpy.data.objects.new('denmark', me_denmark)
ob_sweden = bpy.data.objects.new('sweden', me_sweden)
ob_norway = bpy.data.objects.new('norway', me_norway)
ob_circle_001 = bpy.data.objects.new('Circle.001', me_circle_001)
ob_base_002 = bpy.data.objects.new('base.002', me_base_005)
ob_circle_002 = bpy.data.objects.new('Circle.002', me_circle_003)
ob_base_001 = bpy.data.objects.new('base.001', me_base_008)
ob_circle_003 = bpy.data.objects.new('Circle.003', me_circle_004)
ob_base_003 = bpy.data.objects.new('base.003', me_base_010)

# ---- transforms, parenting, visibility, modifiers, constraints
ob_floor.location = (0.0, 0.0, 0.0)
ob_floor.rotation_euler = (1.571, 0.0, 0.0)
ob_floor.scale = (20.0, 20.0, 1.0)
ob_denmark.parent = ob_floor
ob_denmark.matrix_parent_inverse = Matrix(((0.05, -0.0, 0.0, -0.0), (-0.0, 0.05, -0.0, 0.0), (0.0, -0.0, 1.0, -0.0), (-0.0, 0.0, -0.0, 1.0)))
ob_denmark.location = (0.0, 0.0, 0.0)
ob_denmark.scale = (20.0, 20.0, 1.0)
ob_sweden.parent = ob_floor
ob_sweden.matrix_parent_inverse = Matrix(((0.05, -0.0, 0.0, -0.0), (-0.0, 0.05, -0.0, 0.0), (0.0, -0.0, 1.0, -0.0), (-0.0, 0.0, -0.0, 1.0)))
ob_sweden.location = (0.0, 0.0, 0.0)
ob_sweden.scale = (20.0, 20.0, 1.0)
ob_norway.parent = ob_floor
ob_norway.matrix_parent_inverse = Matrix(((0.05, -0.0, 0.0, -0.0), (-0.0, 0.05, -0.0, 0.0), (0.0, -0.0, 1.0, -0.0), (-0.0, 0.0, -0.0, 1.0)))
ob_norway.location = (0.0, 0.0, 0.0)
ob_norway.scale = (20.0, 20.0, 1.0)
ob_circle_001.parent = ob_base_002
ob_circle_001.matrix_parent_inverse = Matrix(((1.0, -0.0, 0.0, 53.49), (-0.0, 1.0, -0.0, 1.006), (-0.0, 0.0, 1.0, -3.287), (-0.0, 0.0, -0.0, 1.0)))
ob_circle_001.location = (-53.55, -1.006, 7.26)
ob_circle_001.rotation_euler = (1.571, 0.0, 0.0)
ob_base_002.parent = ob_norway
ob_base_002.matrix_parent_inverse = Matrix(((0.05, 0.0, 0.0, -0.0), (0.0, -2.186e-09, 0.05, 0.0), (0.0, -1.0, -4.371e-08, 0.0), (-0.0, 0.0, -0.0, 1.0)))
ob_base_002.location = (-12.0, -12.01, 1.082)
ob_base_002.rotation_euler = (1.571, 0.0, 0.0)
ob_circle_002.parent = ob_base_001
ob_circle_002.matrix_parent_inverse = Matrix(((1.0, -0.0, 0.0, 53.49), (-0.0, 1.0, -0.0, 1.006), (-0.0, 0.0, 1.0, -3.287), (-0.0, 0.0, -0.0, 1.0)))
ob_circle_002.location = (-53.55, -1.006, 7.26)
ob_circle_002.rotation_euler = (1.571, 0.0, 0.0)
ob_base_001.parent = ob_denmark
ob_base_001.matrix_parent_inverse = Matrix(((0.05, 0.0, 0.0, -0.0), (0.0, -2.186e-09, 0.05, 0.0), (0.0, -1.0, -4.371e-08, 0.0), (-0.0, 0.0, -0.0, 1.0)))
ob_base_001.location = (-13.07, 14.36, 1.082)
ob_base_001.rotation_euler = (1.571, 0.0, 0.0)
ob_circle_003.parent = ob_base_003
ob_circle_003.matrix_parent_inverse = Matrix(((1.0, -0.0, 0.0, 53.49), (-0.0, 1.0, -0.0, 1.006), (-0.0, 0.0, 1.0, -3.287), (-0.0, 0.0, -0.0, 1.0)))
ob_circle_003.location = (-53.55, -1.006, 7.26)
ob_circle_003.rotation_euler = (1.571, 0.0, 0.0)
ob_base_003.parent = ob_sweden
ob_base_003.matrix_parent_inverse = Matrix(((0.05, 0.0, 0.0, -0.0), (0.0, -2.186e-09, 0.05, 0.0), (0.0, -1.0, -4.371e-08, 0.0), (-0.0, 0.0, -0.0, 1.0)))
ob_base_003.location = (10.89, 1.073, 1.082)
ob_base_003.rotation_euler = (1.571, 0.0, 0.0)

# ---- collection membership
scene.collection.objects.link(ob_floor)
scene.collection.objects.link(ob_denmark)
scene.collection.objects.link(ob_sweden)
scene.collection.objects.link(ob_norway)
scene.collection.objects.link(ob_circle_001)
scene.collection.objects.link(ob_base_002)
scene.collection.objects.link(ob_circle_002)
scene.collection.objects.link(ob_base_001)
scene.collection.objects.link(ob_circle_003)
scene.collection.objects.link(ob_base_003)

# ---- scene / render settings (as saved in the file)
scene.frame_start = 1; scene.frame_end = 250; scene.frame_set(0)
scene.render.engine = 'BLENDER_EEVEE_NEXT'
scene.cycles.sampling_pattern = 'TABULATED_SOBOL'
scene.view_settings.view_transform = 'Filmic'
bpy.context.view_layer.update()

# ---- added for rendering (the .blend has no active camera and no usable light): camera, sun
cam_auto = bpy.data.cameras.new('AutoCamera')
cam_auto.lens = 50.0
cam_auto.sensor_width = 36.0
cam_auto.clip_end = 1000.0
ob_auto_camera = bpy.data.objects.new('AutoCamera', cam_auto)
scene.collection.objects.link(ob_auto_camera)
ob_auto_camera.location = (52.4162, -62.8995, 42.4742)
ob_auto_camera.rotation_euler = (1.09748, -7.21219e-08, 0.694738)
scene.camera = ob_auto_camera
light_auto_sun = bpy.data.lights.new('AutoSun', 'SUN')
light_auto_sun.energy = 3.0
light_auto_sun.angle = 0.0523599
ob_auto_sun = bpy.data.objects.new('AutoSun', light_auto_sun)
scene.collection.objects.link(ob_auto_sun)
ob_auto_sun.rotation_euler = (0.872665, 0.174533, 0.523599)
bpy.context.view_layer.update()
